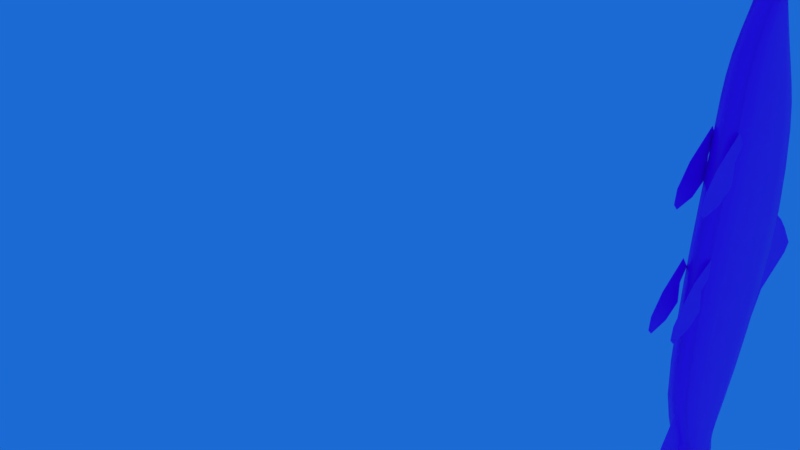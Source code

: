 # Source: fish.blend  (saved by Blender 2.81.16; exported with 4.5.12 LTS)
import bpy
from mathutils import Matrix  # noqa: F401  (used for matrix-valued properties, if any)

bpy.ops.wm.read_factory_settings(use_empty=True)
scene = bpy.context.scene
scene.name = 'Scene'

# ---- collections
col_collection_1 = bpy.data.collections.new('Collection 1'); scene.collection.children.link(col_collection_1)

# ---- images (referenced by path relative to the original .blend; pixels are not part of the script)
import os
ASSET_DIR = os.environ.get("B2B_ASSET_DIR", "")  # directory of the original .blend (textures are referenced by path, not embedded)
HERE = os.path.dirname(os.path.abspath(__file__))  # packed textures are extracted next to this script under _unpacked/

def load_image(name, relpath, width, height, colorspace="sRGB"):
    """Load a texture the original file referenced (path relative to the .blend, or extracted next to this script)."""
    p = next((c for c in (os.path.join(HERE, relpath), os.path.join(ASSET_DIR, relpath)) if relpath and os.path.exists(c)), "")
    if p:
        img = bpy.data.images.load(p, check_existing=True)
        img.name = name
    else:  # same state as the original file: an image datablock whose file is absent (Cycles renders it pink)
        img = bpy.data.images.new(name, width, height)
        img.source = "FILE"
        img.filepath = "//" + (relpath or name)
    img.colorspace_settings.name = colorspace
    return img
img_fish_texture = load_image('fish_texture', 'fish_texture.png', 1024, 1024, 'sRGB')

# ---- materials (node trees are filled in below, after node groups)
mat_material = bpy.data.materials.new('Material')
mat_material.alpha_threshold = 0.0
mat_material.use_transparent_shadow = False
mat_material.roughness = 0.5
mat_material.specular_intensity = 0.05
mat_material.line_color = (0.0, 0.0, 0.0, 1.0)

# ---- material node trees
mat_material.use_nodes = True; mat_material.node_tree.nodes.clear()
_N = mat_material.node_tree.nodes; _L = mat_material.node_tree.links
n0 = _N.new('ShaderNodeOutputMaterial'); n0.name = 'Material Output'; n0.location = (300, 300)
n1 = _N.new('ShaderNodeBsdfPrincipled'); n1.name = 'Principled BSDF'; n1.location = (10, 300)
n1.distribution = 'GGX'
n1.subsurface_method = 'BURLEY'
n1.inputs[3].default_value = 1.45
n1.inputs[27].default_value = (0.0, 0.0, 0.0, 1.0)
n1.inputs[28].default_value = 1.0
n2 = _N.new('ShaderNodeTexImage'); n2.name = 'Image Texture'; n2.location = (-280, 280)
n2.image = img_fish_texture
_L.new(n1.outputs[0], n0.inputs[0])
_L.new(n2.outputs[0], n1.inputs[0])
n0.is_active_output = True

# ---- world
world_world = bpy.data.worlds.new('World'); scene.world = world_world
world_world.color = (0.01098, 0.1444, 0.6619)
world_world.use_sun_shadow = False
world_world.sun_shadow_jitter_overblur = 0.0
world_world.cycles.sampling_method = 'MANUAL'

# ---- cameras
cam_camera = bpy.data.cameras.new('Camera')
cam_camera.clip_end = 100.0
cam_camera.lens = 35.0
cam_camera.sensor_width = 32.0
cam_camera.sensor_height = 18.0
cam_camera.ortho_scale = 7.314
cam_camera.dof.focus_distance = 0.0
cam_camera.dof.aperture_fstop = 128.0

# ---- meshes
me_cube = bpy.data.meshes.new('Cube')
me_cube.from_pydata([(49.65, 24.32, 2.931), (49.65, 22.85, 4.042), (49.65, 21.04, -7.447), (49.65, 20.58, -6.503), (49.65, 25.11, 2.118), (49.65, 21.28, -7.379), (49.65, 23.1, -0.9216), (49.65, 22.01, 0.1275), (49.65, 23.6, -1.201), (49.65, 26.09, 0.897), (49.65, 25.79, 0.3278), (49.96, 14.6, -7.087), (49.96, 16.48, -9.227), (49.96, 15.5, -5.452), (49.96, 16.94, -8.105), (49.96, 13.83, -8.899), (49.96, 14.81, -9.371), (49.96, 13.84, -9.734), (49.96, 14.02, -9.837), (51.37, 13.47, 2.499), (51.37, 15.18, 1.202), (51.32, 15.48, 3.973), (51.32, 15.52, 2.898), (51.19, 14.24, 3.134), (51.19, 15.07, 2.385), (51.37, 12.72, 1.418), (51.37, 14.23, 0.5568), (51.37, 12.65, 0.6801), (51.37, 12.97, 0.3389), (51.52, 14.28, 8.963), (51.52, 16.06, 7.616), (51.52, 15.89, 10.28), (51.52, 16.4, 9.602), (51.52, 15.08, 9.623), (51.52, 15.95, 8.845), (51.52, 13.5, 7.841), (51.52, 15.07, 6.946), (51.52, 13.43, 7.074), (51.52, 13.76, 6.72), (49.56, 16.44, 14.55), (49.56, 19.47, 14.47), (51.46, 18.71, 14.49), (49.56, 18.72, 15.79), (47.65, 18.71, 14.49), (49.56, 15.76, 12.65), (47.3, 20.01, 10.49), (51.7, 16.94, 12.62), (49.56, 20.45, 12.53), (47.41, 19.28, 12.56), (49.56, 22.51, 6.803), (49.56, 15.54, 10.6), (49.56, 21.5, 10.45), (51.82, 17.03, 10.56), (47.3, 20.8, 2.142), (51.82, 17.04, 6.942), (47.3, 20.69, 6.849), (49.56, 15.22, 6.989), (47.3, 20.19, -2.567), (49.56, 14.92, 2.292), (49.56, 22.76, 2.092), (51.82, 16.88, 2.242), (49.56, 20.63, -6.686), (49.56, 15.02, -2.435), (49.56, 21.92, -2.611), (51.82, 16.75, -2.479), (47.23, 19.19, -10.05), (51.82, 17.16, -6.598), (47.3, 19.48, -6.657), (49.56, 16.01, -6.568), (49.56, 15.67, -12.52), (49.56, 16.72, -9.989), (49.56, 20.01, -10.07), (51.89, 17.54, -10.01), (51.75, 17.65, -8.729), (49.56, 19.88, -8.786), (49.56, 16.9, -8.71), (47.36, 19.13, -8.767), (50.97, 15.38, -15.3), (49.56, 21.04, -12.65), (51.3, 17.01, -12.55), (47.81, 19.7, -12.62), (47.81, 17.01, -12.55), (51.3, 19.7, -12.62), (48.15, 21.17, -15.5), (47.36, 17.65, -8.729), (51.75, 19.13, -8.767), (51.89, 19.19, -10.05), (47.3, 17.16, -6.598), (51.82, 19.48, -6.657), (47.23, 17.54, -10.01), (51.82, 20.19, -2.567), (51.82, 20.8, 2.142), (47.3, 16.75, -2.479), (47.3, 17.04, 6.942), (51.82, 20.69, 6.849), (47.3, 16.88, 2.242), (51.82, 20.01, 10.49), (47.41, 16.94, 12.62), (51.7, 19.28, 12.56), (47.3, 17.03, 10.56), (47.65, 17.2, 14.53), (49.56, 17.23, 15.83), (51.46, 17.2, 14.53), (49.56, 22.23, -16.59), (49.56, 22.15, -15.48), (50.97, 21.17, -15.5), (49.56, 20.19, -15.53), (49.56, 14.15, -16.27), (49.56, 14.41, -15.23), (48.15, 15.38, -15.3), (49.56, 16.35, -15.37), (49.56, 18.23, 16.1), (49.56, 17.74, 16.11), (51.34, 17.61, 15.82), (47.78, 18.35, 15.8), (51.34, 18.35, 15.8), (47.78, 17.61, 15.82), (50.98, 16.63, 14.54), (49.56, 16.0, 13.58), (51.58, 18.97, 13.5), (49.56, 16.91, 15.36), (51.37, 18.51, 15.32), (48.13, 16.63, 14.54), (47.75, 18.51, 15.32), (47.53, 18.97, 13.5), (50.98, 19.28, 14.47), (49.56, 19.96, 13.48), (49.56, 19.04, 15.31), (48.13, 19.28, 14.47), (49.56, 15.64, 11.68), (51.79, 19.63, 11.58), (47.33, 19.63, 11.58), (49.56, 20.96, 11.54), (47.95, 16.06, 12.64), (51.16, 16.06, 12.64), (51.16, 20.16, 12.54), (47.95, 20.16, 12.54), (49.56, 15.42, 9.129), (51.82, 20.37, 9.003), (47.3, 20.37, 9.003), (49.56, 22.03, 8.961), (47.86, 21.12, 10.46), (47.86, 15.91, 10.59), (51.25, 15.91, 10.59), (51.25, 21.12, 10.46), (49.56, 15.02, 4.577), (51.82, 20.86, 4.429), (47.3, 20.86, 4.429), (49.56, 22.81, 4.379), (51.25, 22.06, 6.815), (47.86, 22.06, 6.815), (51.25, 15.67, 6.977), (47.86, 15.67, 6.977), (49.56, 14.91, -0.0007529), (51.82, 20.56, -0.1447), (47.3, 20.56, -0.1447), (49.56, 22.44, -0.1926), (47.86, 22.27, 2.105), (47.86, 15.41, 2.28), (51.25, 15.41, 2.28), (51.25, 22.27, 2.105), (49.56, 15.35, -4.72), (51.82, 19.8, -4.834), (47.3, 19.8, -4.834), (49.56, 21.29, -4.872), (47.86, 21.49, -2.6), (47.86, 15.45, -2.446), (51.25, 15.45, -2.446), (51.25, 21.49, -2.6), (49.56, 16.65, -7.918), (51.8, 19.24, -7.984), (47.31, 19.24, -7.984), (49.56, 20.11, -8.006), (51.25, 20.34, -6.679), (47.86, 20.34, -6.679), (51.25, 16.3, -6.575), (47.86, 16.3, -6.575), (49.56, 16.33, -11.0), (51.21, 19.37, -11.08), (47.9, 19.37, -11.08), (49.56, 20.38, -11.11), (47.81, 19.81, -10.07), (47.91, 17.09, -8.715), (51.2, 17.09, -8.715), (51.31, 19.81, -10.07), (47.91, 19.69, -8.781), (47.81, 16.93, -9.994), (51.31, 16.93, -9.994), (51.2, 19.69, -8.781), (51.75, 19.12, -9.343), (49.56, 19.87, -9.362), (49.56, 16.89, -9.286), (47.36, 17.63, -9.305), (49.56, 14.95, -14.08), (51.18, 20.27, -14.24), (47.93, 20.27, -14.24), (49.56, 21.72, -14.26), (48.25, 16.01, -12.53), (50.86, 16.01, -12.53), (50.86, 20.71, -12.65), (48.25, 20.71, -12.65), (51.58, 16.99, 13.55), (51.37, 17.44, 15.35), (47.75, 17.44, 15.35), (47.53, 16.99, 13.55), (51.79, 16.97, 11.65), (47.33, 16.97, 11.65), (51.82, 17.07, 9.087), (47.3, 17.07, 9.087), (51.82, 16.97, 4.528), (47.3, 16.97, 4.528), (51.82, 16.8, -0.04872), (47.3, 16.8, -0.04872), (51.82, 16.83, -4.758), (47.3, 16.83, -4.758), (51.8, 17.51, -7.94), (47.31, 17.51, -7.94), (51.21, 17.35, -11.03), (47.9, 17.35, -11.03), (51.75, 17.63, -9.305), (47.36, 19.12, -9.343), (51.18, 16.4, -14.12), (47.93, 16.4, -14.12), (47.81, 18.36, -12.59), (51.3, 18.36, -12.59), (49.56, 18.31, -14.91), (47.36, 18.39, -8.748), (51.75, 18.39, -8.748), (51.89, 18.37, -10.03), (47.3, 18.32, -6.627), (51.82, 18.32, -6.627), (47.23, 18.37, -10.03), (51.82, 18.47, -2.523), (51.82, 18.84, 2.192), (47.3, 18.47, -2.523), (47.3, 18.86, 6.896), (51.82, 18.86, 6.896), (47.3, 18.84, 2.192), (51.82, 18.52, 10.52), (47.41, 18.11, 12.59), (51.7, 18.11, 12.59), (47.3, 18.52, 10.52), (47.65, 17.96, 14.51), (50.89, 17.32, 15.82), (51.46, 17.96, 14.51), (50.61, 21.96, -16.32), (48.5, 21.96, -16.32), (49.56, 22.32, -16.27), (49.56, 21.61, -16.37), (48.5, 21.9, -15.49), (48.5, 20.43, -15.52), (50.61, 21.9, -15.49), (50.61, 20.43, -15.52), (49.56, 14.12, -15.96), (50.61, 14.46, -16.03), (48.5, 14.46, -16.03), (49.56, 14.8, -16.09), (50.61, 14.65, -15.25), (50.61, 16.11, -15.35), (48.5, 14.65, -15.25), (48.5, 16.11, -15.35), (49.56, 17.48, 16.04), (50.89, 18.26, 16.02), (48.22, 18.26, 16.02), (49.56, 18.47, 16.02), (50.89, 17.7, 16.04), (48.22, 17.7, 16.04), (49.56, 17.99, 16.11), (48.22, 17.32, 15.82), (48.22, 18.63, 15.79), (50.89, 18.63, 15.79), (51.34, 17.98, 15.81), (47.78, 17.98, 15.81), (51.08, 16.25, 13.57), (50.91, 17.04, 15.36), (48.2, 17.04, 15.36), (48.04, 16.25, 13.57), (51.08, 19.71, 13.48), (50.91, 18.9, 15.31), (48.2, 18.9, 15.31), (48.04, 19.71, 13.48), (51.23, 15.97, 11.67), (47.88, 15.97, 11.67), (51.23, 20.63, 11.55), (47.88, 20.63, 11.55), (51.25, 15.83, 9.119), (47.86, 15.83, 9.119), (51.25, 21.61, 8.971), (47.86, 21.61, 8.971), (51.25, 15.51, 4.565), (47.86, 15.51, 4.565), (51.25, 22.32, 4.391), (47.86, 22.32, 4.391), (51.25, 15.39, -0.01274), (47.86, 15.39, -0.01274), (51.25, 21.97, -0.1806), (47.86, 21.97, -0.1806), (51.25, 15.72, -4.73), (47.86, 15.72, -4.73), (51.25, 20.92, -4.862), (47.86, 20.92, -4.862), (51.24, 16.86, -7.923), (47.87, 16.86, -7.923), (51.24, 19.89, -8.001), (47.87, 19.89, -8.001), (50.8, 16.59, -11.01), (48.32, 16.59, -11.01), (50.8, 20.13, -11.1), (48.32, 20.13, -11.1), (47.91, 19.68, -9.358), (47.91, 17.07, -9.291), (51.21, 17.07, -9.291), (51.21, 19.68, -9.358), (50.78, 15.32, -14.09), (48.34, 15.32, -14.09), (50.78, 21.36, -14.26), (48.34, 21.36, -14.26), (51.58, 17.98, 13.53), (51.37, 17.98, 15.33), (47.75, 17.98, 15.33), (47.53, 17.98, 13.53), (51.79, 18.3, 11.61), (47.33, 18.3, 11.61), (51.82, 18.72, 9.045), (47.3, 18.72, 9.045), (51.82, 18.91, 4.478), (47.3, 18.91, 4.478), (51.82, 18.68, -0.09669), (47.3, 18.68, -0.09669), (51.82, 18.32, -4.796), (47.3, 18.32, -4.796), (51.8, 18.38, -7.962), (47.31, 18.38, -7.962), (51.21, 18.36, -11.06), (47.9, 18.36, -11.06), (51.75, 18.38, -9.324), (47.36, 18.38, -9.324), (51.0, 18.34, -14.41), (48.11, 18.34, -14.41), (50.34, 22.13, -16.08), (48.77, 22.13, -16.08), (50.34, 21.38, -16.14), (48.77, 21.38, -16.14), (50.34, 14.33, -15.79), (48.77, 14.33, -15.79), (50.34, 15.06, -15.88), (48.77, 15.06, -15.88), (50.55, 17.49, 15.99), (48.57, 17.49, 15.99), (50.55, 18.46, 15.96), (48.57, 18.46, 15.96), (50.89, 17.99, 16.03), (48.22, 17.99, 16.03), (47.81, 13.47, 2.499), (47.81, 15.18, 1.202), (47.81, 15.02, 3.769), (47.81, 15.52, 3.114), (47.81, 14.24, 3.134), (47.81, 15.07, 2.385), (47.81, 12.72, 1.418), (47.81, 14.23, 0.5568), (47.81, 12.65, 0.6801), (47.81, 12.97, 0.3389), (47.57, 14.28, 8.963), (47.57, 16.06, 7.616), (47.57, 15.89, 10.28), (47.57, 16.4, 9.602), (47.57, 15.08, 9.623), (47.57, 15.95, 8.845), (47.57, 13.5, 7.841), (47.57, 15.07, 6.946), (47.57, 13.43, 7.074), (47.57, 13.76, 6.72)], [], [(6, 7, 3, 2), (6, 2, 5, 8), (0, 6, 8, 4), (0, 1, 7, 6), (4, 8, 10, 9), (11, 12, 14, 13), (12, 11, 15, 16), (16, 15, 17, 18), (23, 24, 22, 21), (19, 20, 24, 23), (20, 19, 25, 26), (26, 25, 27, 28), (33, 34, 32, 31), (29, 30, 34, 33), (30, 29, 35, 36), (36, 35, 37, 38), (39, 118, 273, 117), (39, 117, 274, 120), (39, 120, 275, 122), (39, 122, 276, 118), (40, 125, 277, 126), (40, 126, 280, 128), (40, 128, 279, 127), (40, 127, 278, 125), (41, 244, 317, 119), (41, 119, 277, 125), (41, 125, 278, 121), (41, 121, 318, 244), (42, 270, 278, 127), (42, 127, 279, 269), (42, 269, 350, 264), (42, 264, 349, 270), (43, 242, 319, 123), (43, 123, 279, 128), (43, 128, 280, 124), (43, 124, 320, 242), (44, 134, 273, 118), (44, 118, 276, 133), (44, 133, 282, 129), (44, 129, 281, 134), (45, 241, 322, 131), (45, 131, 284, 141), (45, 141, 288, 139), (45, 139, 324, 241), (46, 240, 317, 201), (46, 201, 273, 134), (46, 134, 281, 205), (46, 205, 321, 240), (47, 136, 280, 126), (47, 126, 277, 135), (47, 135, 283, 132), (47, 132, 284, 136), (48, 239, 320, 124), (48, 124, 280, 136), (48, 136, 284, 131), (48, 131, 322, 239), (49, 150, 288, 140), (49, 140, 287, 149), (49, 149, 291, 148), (49, 148, 292, 150), (50, 143, 281, 129), (50, 129, 282, 142), (50, 142, 286, 137), (50, 137, 285, 143), (51, 141, 284, 132), (51, 132, 283, 144), (51, 144, 287, 140), (51, 140, 288, 141), (52, 238, 321, 205), (52, 205, 281, 143), (52, 143, 285, 207), (52, 207, 323, 238), (53, 237, 326, 147), (53, 147, 292, 157), (53, 157, 296, 155), (53, 155, 328, 237), (54, 236, 323, 207), (54, 207, 285, 151), (54, 151, 289, 209), (54, 209, 325, 236), (55, 235, 324, 139), (55, 139, 288, 150), (55, 150, 292, 147), (55, 147, 326, 235), (56, 151, 285, 137), (56, 137, 286, 152), (56, 152, 290, 145), (56, 145, 289, 151), (57, 234, 328, 155), (57, 155, 296, 165), (57, 165, 300, 163), (57, 163, 330, 234), (58, 159, 289, 145), (58, 145, 290, 158), (58, 158, 294, 153), (58, 153, 293, 159), (59, 157, 292, 148), (59, 148, 291, 160), (59, 160, 295, 156), (59, 156, 296, 157), (60, 233, 325, 209), (60, 209, 289, 159), (60, 159, 293, 211), (60, 211, 327, 233), (61, 174, 300, 164), (61, 164, 299, 173), (61, 173, 303, 172), (61, 172, 304, 174), (62, 167, 293, 153), (62, 153, 294, 166), (62, 166, 298, 161), (62, 161, 297, 167), (63, 165, 296, 156), (63, 156, 295, 168), (63, 168, 299, 164), (63, 164, 300, 165), (64, 232, 327, 211), (64, 211, 293, 167), (64, 167, 297, 213), (64, 213, 329, 232), (65, 231, 336, 220), (65, 220, 309, 181), (65, 181, 308, 179), (65, 179, 334, 231), (66, 230, 329, 213), (66, 213, 297, 175), (66, 175, 301, 215), (66, 215, 331, 230), (67, 229, 330, 163), (67, 163, 300, 174), (67, 174, 304, 171), (67, 171, 332, 229), (68, 175, 297, 161), (68, 161, 298, 176), (68, 176, 302, 169), (68, 169, 301, 175), (69, 198, 305, 177), (69, 177, 306, 197), (69, 197, 314, 193), (69, 193, 313, 198), (70, 187, 311, 191), (70, 191, 310, 186), (70, 186, 306, 177), (70, 177, 305, 187), (71, 181, 309, 190), (71, 190, 312, 184), (71, 184, 307, 180), (71, 180, 308, 181), (72, 228, 335, 219), (72, 219, 311, 187), (72, 187, 305, 217), (72, 217, 333, 228), (73, 227, 331, 215), (73, 215, 301, 183), (73, 183, 311, 219), (73, 219, 335, 227), (74, 185, 304, 172), (74, 172, 303, 188), (74, 188, 312, 190), (74, 190, 309, 185), (75, 183, 301, 169), (75, 169, 302, 182), (75, 182, 310, 191), (75, 191, 311, 183), (76, 226, 332, 171), (76, 171, 304, 185), (76, 185, 309, 220), (76, 220, 336, 226), (77, 258, 337, 221), (77, 221, 313, 257), (77, 257, 343, 254), (77, 254, 345, 258), (78, 200, 308, 180), (78, 180, 307, 199), (78, 199, 315, 196), (78, 196, 316, 200), (79, 224, 333, 217), (79, 217, 305, 198), (79, 198, 313, 221), (79, 221, 337, 224), (80, 223, 334, 179), (80, 179, 308, 200), (80, 200, 316, 195), (80, 195, 338, 223), (81, 197, 306, 218), (81, 218, 334, 223), (81, 223, 338, 222), (81, 222, 314, 197), (82, 199, 307, 178), (82, 178, 333, 224), (82, 224, 337, 194), (82, 194, 315, 199), (83, 250, 338, 195), (83, 195, 316, 249), (83, 249, 340, 246), (83, 246, 342, 250), (84, 182, 302, 216), (84, 216, 332, 226), (84, 226, 336, 192), (84, 192, 310, 182), (85, 188, 303, 170), (85, 170, 331, 227), (85, 227, 335, 189), (85, 189, 312, 188), (86, 184, 312, 189), (86, 189, 335, 228), (86, 228, 333, 178), (86, 178, 307, 184), (87, 176, 298, 214), (87, 214, 330, 229), (87, 229, 332, 216), (87, 216, 302, 176), (88, 173, 299, 162), (88, 162, 329, 230), (88, 230, 331, 170), (88, 170, 303, 173), (89, 186, 310, 192), (89, 192, 336, 231), (89, 231, 334, 218), (89, 218, 306, 186), (90, 168, 295, 154), (90, 154, 327, 232), (90, 232, 329, 162), (90, 162, 299, 168), (91, 160, 291, 146), (91, 146, 325, 233), (91, 233, 327, 154), (91, 154, 295, 160), (92, 166, 294, 212), (92, 212, 328, 234), (92, 234, 330, 214), (92, 214, 298, 166), (93, 152, 286, 208), (93, 208, 324, 235), (93, 235, 326, 210), (93, 210, 290, 152), (94, 149, 287, 138), (94, 138, 323, 236), (94, 236, 325, 146), (94, 146, 291, 149), (95, 158, 290, 210), (95, 210, 326, 237), (95, 237, 328, 212), (95, 212, 294, 158), (96, 144, 283, 130), (96, 130, 321, 238), (96, 238, 323, 138), (96, 138, 287, 144), (97, 133, 276, 204), (97, 204, 320, 239), (97, 239, 322, 206), (97, 206, 282, 133), (98, 135, 277, 119), (98, 119, 317, 240), (98, 240, 321, 130), (98, 130, 283, 135), (99, 142, 282, 206), (99, 206, 322, 241), (99, 241, 324, 208), (99, 208, 286, 142), (100, 122, 275, 203), (100, 203, 319, 242), (100, 242, 320, 204), (100, 204, 276, 122), (101, 268, 275, 120), (101, 120, 274, 243), (101, 243, 347, 261), (101, 261, 348, 268), (102, 117, 273, 201), (102, 201, 317, 244), (102, 244, 318, 202), (102, 202, 274, 117), (103, 247, 339, 245), (103, 245, 341, 248), (103, 248, 342, 246), (103, 246, 340, 247), (104, 249, 316, 196), (104, 196, 315, 251), (104, 251, 339, 247), (104, 247, 340, 249), (105, 251, 315, 194), (105, 194, 337, 252), (105, 252, 341, 245), (105, 245, 339, 251), (106, 252, 337, 225), (106, 225, 338, 250), (106, 250, 342, 248), (106, 248, 341, 252), (107, 256, 345, 254), (107, 254, 343, 253), (107, 253, 344, 255), (107, 255, 346, 256), (108, 257, 313, 193), (108, 193, 314, 259), (108, 259, 344, 253), (108, 253, 343, 257), (109, 259, 314, 222), (109, 222, 338, 260), (109, 260, 346, 255), (109, 255, 344, 259), (110, 260, 338, 225), (110, 225, 337, 258), (110, 258, 345, 256), (110, 256, 346, 260), (111, 267, 351, 262), (111, 262, 349, 264), (111, 264, 350, 263), (111, 263, 352, 267), (112, 261, 347, 265), (112, 265, 351, 267), (112, 267, 352, 266), (112, 266, 348, 261), (113, 243, 274, 202), (113, 202, 318, 271), (113, 271, 351, 265), (113, 265, 347, 243), (114, 269, 279, 123), (114, 123, 319, 272), (114, 272, 352, 263), (114, 263, 350, 269), (115, 271, 318, 121), (115, 121, 278, 270), (115, 270, 349, 262), (115, 262, 351, 271), (116, 272, 319, 203), (116, 203, 275, 268), (116, 268, 348, 266), (116, 266, 352, 272), (357, 358, 356, 355), (353, 354, 358, 357), (354, 353, 359, 360), (360, 359, 361, 362), (367, 368, 366, 365), (363, 364, 368, 367), (364, 363, 369, 370), (370, 369, 371, 372)])
me_cube.polygons.foreach_set('use_smooth', [True] * 336)
_uv = me_cube.uv_layers.new(name='UVMap')
_uv.uv.foreach_set('vector', [0.5142, 0.7515, 0.4901, 0.6782, 0.6475, 0.596, 0.6695, 0.6276, 0.5142, 0.7515, 0.6695, 0.6276, 0.6678, 0.6433, 0.5205, 0.7845, 0.4225, 0.8246, 0.5142, 0.7515, 0.5205, 0.7845, 0.4412, 0.8773, 0.4225, 0.8246, 0.3972, 0.7268, 0.4901, 0.6782, 0.5142, 0.7515, 0.4412, 0.8773, 0.5205, 0.7845, 0.4831, 0.9252, 0.4695, 0.9438, 0.6649, 0.2063, 0.7143, 0.3325, 0.6875, 0.3609, 0.6258, 0.2624, 0.7143, 0.3325, 0.6649, 0.2063, 0.7081, 0.1591, 0.7187, 0.2234, 0.7187, 0.2234, 0.7081, 0.1591, 0.7279, 0.1607, 0.7302, 0.1729, 0.4238, 0.1659, 0.441, 0.2215, 0.4235, 0.249, 0.4083, 0.2157, 0.4393, 0.1162, 0.4688, 0.2305, 0.441, 0.2215, 0.4238, 0.1659, 0.4688, 0.2305, 0.4393, 0.1162, 0.4652, 0.06916, 0.4847, 0.1691, 0.4847, 0.1691, 0.4652, 0.06916, 0.4827, 0.0659, 0.4906, 0.08745, 0.2701, 0.2099, 0.2879, 0.2676, 0.2698, 0.2962, 0.254, 0.2616, 0.2862, 0.1583, 0.3169, 0.277, 0.2879, 0.2676, 0.2701, 0.2099, 0.3169, 0.277, 0.2862, 0.1583, 0.3131, 0.1094, 0.3333, 0.2132, 0.3333, 0.2132, 0.3131, 0.1094, 0.3313, 0.106, 0.3394, 0.1284, 0.153, 0.2905, 0.1761, 0.2635, 0.1761, 0.2796, 0.153, 0.3029, 0.153, 0.2905, 0.153, 0.3029, 0.1335, 0.3283, 0.1335, 0.3196, 0.153, 0.2905, 0.1335, 0.3196, 0.1335, 0.3283, 0.153, 0.3029, 0.153, 0.2905, 0.153, 0.3029, 0.1761, 0.2796, 0.1761, 0.2635, 0.153, 0.4883, 0.153, 0.476, 0.1761, 0.5058, 0.1761, 0.5219, 0.153, 0.4883, 0.1761, 0.5219, 0.1761, 0.5058, 0.153, 0.476, 0.153, 0.4883, 0.153, 0.476, 0.1335, 0.4501, 0.1335, 0.4588, 0.153, 0.4883, 0.1335, 0.4588, 0.1335, 0.4501, 0.153, 0.476, 0.153, 0.4389, 0.153, 0.3894, 0.1761, 0.3927, 0.1761, 0.4573, 0.153, 0.4389, 0.1761, 0.4573, 0.1761, 0.5058, 0.153, 0.476, 0.153, 0.4389, 0.153, 0.476, 0.1335, 0.4501, 0.1335, 0.4241, 0.153, 0.4389, 0.1335, 0.4241, 0.1335, 0.3894, 0.153, 0.3894, 0.1223, 0.4372, 0.1223, 0.4312, 0.1335, 0.4501, 0.1335, 0.4588, 0.1223, 0.4372, 0.1335, 0.4588, 0.1335, 0.4501, 0.1223, 0.4312, 0.1223, 0.4372, 0.1223, 0.4312, 0.1184, 0.4197, 0.117, 0.4202, 0.1223, 0.4372, 0.117, 0.4202, 0.1184, 0.4197, 0.1223, 0.4312, 0.153, 0.4389, 0.153, 0.3894, 0.1335, 0.3894, 0.1335, 0.4241, 0.153, 0.4389, 0.1335, 0.4241, 0.1335, 0.4501, 0.153, 0.476, 0.153, 0.4389, 0.153, 0.476, 0.1761, 0.5058, 0.1761, 0.4573, 0.153, 0.4389, 0.1761, 0.4573, 0.1761, 0.3927, 0.153, 0.3894, 0.1982, 0.2494, 0.1982, 0.2685, 0.1761, 0.2796, 0.1761, 0.2635, 0.1982, 0.2494, 0.1761, 0.2635, 0.1761, 0.2796, 0.1982, 0.2685, 0.1982, 0.2494, 0.1982, 0.2685, 0.2212, 0.2645, 0.2212, 0.2428, 0.1982, 0.2494, 0.2212, 0.2428, 0.2212, 0.2645, 0.1982, 0.2685, 0.2467, 0.5302, 0.2467, 0.4329, 0.2212, 0.4167, 0.2212, 0.5037, 0.2467, 0.5302, 0.2212, 0.5037, 0.2212, 0.5689, 0.2467, 0.6032, 0.2467, 0.5302, 0.2467, 0.6032, 0.2816, 0.6376, 0.2816, 0.5566, 0.2467, 0.5302, 0.2816, 0.5566, 0.2816, 0.4486, 0.2467, 0.4329, 0.1982, 0.326, 0.1982, 0.4026, 0.1761, 0.3927, 0.1761, 0.3281, 0.1982, 0.326, 0.1761, 0.3281, 0.1761, 0.2796, 0.1982, 0.2685, 0.1982, 0.326, 0.1982, 0.2685, 0.2212, 0.2645, 0.2212, 0.3297, 0.1982, 0.326, 0.2212, 0.3297, 0.2212, 0.4167, 0.1982, 0.4026, 0.1982, 0.5557, 0.1982, 0.5366, 0.1761, 0.5058, 0.1761, 0.5219, 0.1982, 0.5557, 0.1761, 0.5219, 0.1761, 0.5058, 0.1982, 0.5366, 0.1982, 0.5557, 0.1982, 0.5366, 0.2212, 0.5689, 0.2212, 0.5907, 0.1982, 0.5557, 0.2212, 0.5907, 0.2212, 0.5689, 0.1982, 0.5366, 0.1982, 0.4792, 0.1982, 0.4026, 0.1761, 0.3927, 0.1761, 0.4573, 0.1982, 0.4792, 0.1761, 0.4573, 0.1761, 0.5058, 0.1982, 0.5366, 0.1982, 0.4792, 0.1982, 0.5366, 0.2212, 0.5689, 0.2212, 0.5037, 0.1982, 0.4792, 0.2212, 0.5037, 0.2212, 0.4167, 0.1982, 0.4026, 0.3322, 0.6999, 0.3322, 0.6701, 0.2816, 0.6376, 0.2816, 0.6646, 0.3322, 0.6999, 0.2816, 0.6646, 0.2816, 0.6376, 0.3322, 0.6701, 0.3322, 0.6999, 0.3322, 0.6701, 0.3893, 0.6913, 0.3893, 0.7231, 0.3322, 0.6999, 0.3893, 0.7231, 0.3893, 0.6913, 0.3322, 0.6701, 0.2467, 0.2382, 0.2467, 0.2626, 0.2212, 0.2645, 0.2212, 0.2428, 0.2467, 0.2382, 0.2212, 0.2428, 0.2212, 0.2645, 0.2467, 0.2626, 0.2467, 0.2382, 0.2467, 0.2626, 0.2816, 0.2597, 0.2816, 0.2327, 0.2467, 0.2382, 0.2816, 0.2327, 0.2816, 0.2597, 0.2467, 0.2626, 0.2467, 0.6276, 0.2467, 0.6032, 0.2212, 0.5689, 0.2212, 0.5907, 0.2467, 0.6276, 0.2212, 0.5907, 0.2212, 0.5689, 0.2467, 0.6032, 0.2467, 0.6276, 0.2467, 0.6032, 0.2816, 0.6376, 0.2816, 0.6646, 0.2467, 0.6276, 0.2816, 0.6646, 0.2816, 0.6376, 0.2467, 0.6032, 0.2467, 0.3356, 0.2467, 0.4329, 0.2212, 0.4167, 0.2212, 0.3297, 0.2467, 0.3356, 0.2212, 0.3297, 0.2212, 0.2645, 0.2467, 0.2626, 0.2467, 0.3356, 0.2467, 0.2626, 0.2816, 0.2597, 0.2816, 0.3407, 0.2467, 0.3356, 0.2816, 0.3407, 0.2816, 0.4486, 0.2467, 0.4329, 0.4433, 0.5957, 0.4433, 0.4676, 0.3893, 0.4687, 0.3893, 0.5959, 0.4433, 0.5957, 0.3893, 0.5959, 0.3893, 0.6913, 0.4433, 0.6918, 0.4433, 0.5957, 0.4433, 0.6918, 0.4974, 0.6761, 0.4974, 0.5839, 0.4433, 0.5957, 0.4974, 0.5839, 0.4974, 0.4609, 0.4433, 0.4676, 0.3322, 0.3423, 0.3322, 0.4615, 0.2816, 0.4486, 0.2816, 0.3407, 0.3322, 0.3423, 0.2816, 0.3407, 0.2816, 0.2597, 0.3322, 0.2528, 0.3322, 0.3423, 0.3322, 0.2528, 0.3893, 0.2461, 0.3893, 0.3415, 0.3322, 0.3423, 0.3893, 0.3415, 0.3893, 0.4687, 0.3322, 0.4615, 0.3322, 0.5807, 0.3322, 0.4615, 0.2816, 0.4486, 0.2816, 0.5566, 0.3322, 0.5807, 0.2816, 0.5566, 0.2816, 0.6376, 0.3322, 0.6701, 0.3322, 0.5807, 0.3322, 0.6701, 0.3893, 0.6913, 0.3893, 0.5959, 0.3322, 0.5807, 0.3893, 0.5959, 0.3893, 0.4687, 0.3322, 0.4615, 0.3322, 0.223, 0.3322, 0.2528, 0.2816, 0.2597, 0.2816, 0.2327, 0.3322, 0.223, 0.2816, 0.2327, 0.2816, 0.2597, 0.3322, 0.2528, 0.3322, 0.223, 0.3322, 0.2528, 0.3893, 0.2461, 0.3893, 0.2143, 0.3322, 0.223, 0.3893, 0.2143, 0.3893, 0.2461, 0.3322, 0.2528, 0.5548, 0.5642, 0.5548, 0.4514, 0.4974, 0.4609, 0.4974, 0.5839, 0.5548, 0.5642, 0.4974, 0.5839, 0.4974, 0.6761, 0.5548, 0.6487, 0.5548, 0.5642, 0.5548, 0.6487, 0.6086, 0.6151, 0.6086, 0.5423, 0.5548, 0.5642, 0.6086, 0.5423, 0.6086, 0.4452, 0.5548, 0.4514, 0.4433, 0.2113, 0.4433, 0.2434, 0.3893, 0.2461, 0.3893, 0.2143, 0.4433, 0.2113, 0.3893, 0.2143, 0.3893, 0.2461, 0.4433, 0.2434, 0.4433, 0.2113, 0.4433, 0.2434, 0.4974, 0.2457, 0.4974, 0.215, 0.4433, 0.2113, 0.4974, 0.215, 0.4974, 0.2457, 0.4433, 0.2434, 0.4433, 0.7239, 0.4433, 0.6918, 0.3893, 0.6913, 0.3893, 0.7231, 0.4433, 0.7239, 0.3893, 0.7231, 0.3893, 0.6913, 0.4433, 0.6918, 0.4433, 0.7239, 0.4433, 0.6918, 0.4974, 0.6761, 0.4974, 0.7069, 0.4433, 0.7239, 0.4974, 0.7069, 0.4974, 0.6761, 0.4433, 0.6918, 0.4433, 0.3395, 0.4433, 0.4676, 0.3893, 0.4687, 0.3893, 0.3415, 0.4433, 0.3395, 0.3893, 0.3415, 0.3893, 0.2461, 0.4433, 0.2434, 0.4433, 0.3395, 0.4433, 0.2434, 0.4974, 0.2457, 0.4974, 0.338, 0.4433, 0.3395, 0.4974, 0.338, 0.4974, 0.4609, 0.4433, 0.4676, 0.6518, 0.5996, 0.6518, 0.5807, 0.6086, 0.6151, 0.6086, 0.6393, 0.6518, 0.5996, 0.6086, 0.6393, 0.6086, 0.6151, 0.6518, 0.5807, 0.6518, 0.5996, 0.6518, 0.5807, 0.6833, 0.5536, 0.6833, 0.5677, 0.6518, 0.5996, 0.6833, 0.5677, 0.6833, 0.5536, 0.6518, 0.5807, 0.5548, 0.2259, 0.5548, 0.2541, 0.4974, 0.2457, 0.4974, 0.215, 0.5548, 0.2259, 0.4974, 0.215, 0.4974, 0.2457, 0.5548, 0.2541, 0.5548, 0.2259, 0.5548, 0.2541, 0.6086, 0.2753, 0.6086, 0.2511, 0.5548, 0.2259, 0.6086, 0.2511, 0.6086, 0.2753, 0.5548, 0.2541, 0.5548, 0.6769, 0.5548, 0.6487, 0.4974, 0.6761, 0.4974, 0.7069, 0.5548, 0.6769, 0.4974, 0.7069, 0.4974, 0.6761, 0.5548, 0.6487, 0.5548, 0.6769, 0.5548, 0.6487, 0.6086, 0.6151, 0.6086, 0.6393, 0.5548, 0.6769, 0.6086, 0.6393, 0.6086, 0.6151, 0.5548, 0.6487, 0.5548, 0.3387, 0.5548, 0.4514, 0.4974, 0.4609, 0.4974, 0.338, 0.5548, 0.3387, 0.4974, 0.338, 0.4974, 0.2457, 0.5548, 0.2541, 0.5548, 0.3387, 0.5548, 0.2541, 0.6086, 0.2753, 0.6086, 0.3481, 0.5548, 0.3387, 0.6086, 0.3481, 0.6086, 0.4452, 0.5548, 0.4514, 0.7321, 0.511, 0.7321, 0.4572, 0.7155, 0.4567, 0.7155, 0.5053, 0.7321, 0.511, 0.7155, 0.5053, 0.7155, 0.5418, 0.7321, 0.5513, 0.7321, 0.511, 0.7321, 0.5513, 0.7563, 0.5742, 0.7563, 0.5246, 0.7321, 0.511, 0.7563, 0.5246, 0.7563, 0.4584, 0.7321, 0.4572, 0.6518, 0.3729, 0.6518, 0.4485, 0.6086, 0.4452, 0.6086, 0.3481, 0.6518, 0.3729, 0.6086, 0.3481, 0.6086, 0.2753, 0.6518, 0.3163, 0.6518, 0.3729, 0.6518, 0.3163, 0.6833, 0.3555, 0.6833, 0.3979, 0.6518, 0.3729, 0.6833, 0.3979, 0.6833, 0.4545, 0.6518, 0.4485, 0.6518, 0.524, 0.6518, 0.4485, 0.6086, 0.4452, 0.6086, 0.5423, 0.6518, 0.524, 0.6086, 0.5423, 0.6086, 0.6151, 0.6518, 0.5807, 0.6518, 0.524, 0.6518, 0.5807, 0.6833, 0.5536, 0.6833, 0.5111, 0.6518, 0.524, 0.6833, 0.5111, 0.6833, 0.4545, 0.6518, 0.4485, 0.6518, 0.2974, 0.6518, 0.3163, 0.6086, 0.2753, 0.6086, 0.2511, 0.6518, 0.2974, 0.6086, 0.2511, 0.6086, 0.2753, 0.6518, 0.3163, 0.6518, 0.2974, 0.6518, 0.3163, 0.6833, 0.3555, 0.6833, 0.3413, 0.6518, 0.2974, 0.6833, 0.3413, 0.6833, 0.3555, 0.6518, 0.3163, 0.7925, 0.2852, 0.7925, 0.3071, 0.7563, 0.3426, 0.7563, 0.3261, 0.7925, 0.2852, 0.7563, 0.3261, 0.7563, 0.3426, 0.7925, 0.3071, 0.7925, 0.2852, 0.7925, 0.3071, 0.8298, 0.2646, 0.8297, 0.2409, 0.7925, 0.2852, 0.8297, 0.2409, 0.8298, 0.2646, 0.7925, 0.3071, 0.7321, 0.3495, 0.7321, 0.363, 0.7155, 0.3715, 0.7155, 0.3593, 0.7321, 0.3495, 0.7155, 0.3593, 0.7155, 0.3715, 0.7321, 0.363, 0.7321, 0.3495, 0.7321, 0.363, 0.7563, 0.3426, 0.7563, 0.3261, 0.7321, 0.3495, 0.7563, 0.3261, 0.7563, 0.3426, 0.7321, 0.363, 0.7321, 0.5648, 0.7321, 0.5513, 0.7155, 0.5418, 0.7155, 0.554, 0.7321, 0.5648, 0.7155, 0.554, 0.7155, 0.5418, 0.7321, 0.5513, 0.7321, 0.5648, 0.7321, 0.5513, 0.7563, 0.5742, 0.7563, 0.5907, 0.7321, 0.5648, 0.7563, 0.5907, 0.7563, 0.5742, 0.7321, 0.5513, 0.7321, 0.4033, 0.7321, 0.4572, 0.7155, 0.4567, 0.7155, 0.408, 0.7321, 0.4033, 0.7155, 0.408, 0.7155, 0.3715, 0.7321, 0.363, 0.7321, 0.4033, 0.7321, 0.363, 0.7563, 0.3426, 0.7563, 0.3922, 0.7321, 0.4033, 0.7563, 0.3922, 0.7563, 0.4584, 0.7321, 0.4572, 0.7018, 0.4079, 0.7018, 0.4565, 0.6833, 0.4545, 0.6833, 0.3979, 0.7018, 0.4079, 0.6833, 0.3979, 0.6833, 0.3555, 0.7018, 0.3714, 0.7018, 0.4079, 0.7018, 0.3714, 0.7155, 0.3715, 0.7155, 0.408, 0.7018, 0.4079, 0.7155, 0.408, 0.7155, 0.4567, 0.7018, 0.4565, 0.7018, 0.5538, 0.7018, 0.5416, 0.6833, 0.5536, 0.6833, 0.5677, 0.7018, 0.5538, 0.6833, 0.5677, 0.6833, 0.5536, 0.7018, 0.5416, 0.7018, 0.5538, 0.7018, 0.5416, 0.7155, 0.5418, 0.7155, 0.554, 0.7018, 0.5538, 0.7155, 0.554, 0.7155, 0.5418, 0.7018, 0.5416, 0.7018, 0.3593, 0.7018, 0.3714, 0.6833, 0.3555, 0.6833, 0.3413, 0.7018, 0.3593, 0.6833, 0.3413, 0.6833, 0.3555, 0.7018, 0.3714, 0.7018, 0.3593, 0.7018, 0.3714, 0.7155, 0.3715, 0.7155, 0.3593, 0.7018, 0.3593, 0.7155, 0.3593, 0.7155, 0.3715, 0.7018, 0.3714, 0.7018, 0.5051, 0.7018, 0.4565, 0.6833, 0.4545, 0.6833, 0.5111, 0.7018, 0.5051, 0.6833, 0.5111, 0.6833, 0.5536, 0.7018, 0.5416, 0.7018, 0.5051, 0.7018, 0.5416, 0.7155, 0.5418, 0.7155, 0.5053, 0.7018, 0.5051, 0.7155, 0.5053, 0.7155, 0.4567, 0.7018, 0.4565, 0.8583, 0.2709, 0.8591, 0.3185, 0.8355, 0.4626, 0.83, 0.3358, 0.8583, 0.2709, 0.83, 0.3358, 0.8298, 0.2646, 0.8575, 0.2233, 0.8583, 0.2709, 0.8575, 0.2233, 0.8707, 0.2031, 0.8761, 0.2117, 0.8583, 0.2709, 0.8761, 0.2117, 0.8723, 0.2511, 0.8591, 0.3185, 0.7925, 0.6365, 0.7925, 0.6146, 0.7563, 0.5742, 0.7563, 0.5907, 0.7925, 0.6365, 0.7563, 0.5907, 0.7563, 0.5742, 0.7925, 0.6146, 0.7925, 0.6365, 0.7925, 0.6146, 0.8301, 0.6598, 0.83, 0.6836, 0.7925, 0.6365, 0.83, 0.6836, 0.8301, 0.6598, 0.7925, 0.6146, 0.7925, 0.373, 0.7925, 0.4608, 0.7563, 0.4584, 0.7563, 0.3922, 0.7925, 0.373, 0.7563, 0.3922, 0.7563, 0.3426, 0.7925, 0.3071, 0.7925, 0.373, 0.7925, 0.3071, 0.8298, 0.2646, 0.83, 0.3358, 0.7925, 0.373, 0.83, 0.3358, 0.8355, 0.4626, 0.7925, 0.4608, 0.7925, 0.5487, 0.7925, 0.4608, 0.7563, 0.4584, 0.7563, 0.5246, 0.7925, 0.5487, 0.7563, 0.5246, 0.7563, 0.5742, 0.7925, 0.6146, 0.7925, 0.5487, 0.7925, 0.6146, 0.8301, 0.6598, 0.8303, 0.5885, 0.7925, 0.5487, 0.8303, 0.5885, 0.8355, 0.4626, 0.7925, 0.4608, 0.7925, 0.373, 0.7925, 0.3071, 0.7563, 0.3426, 0.7563, 0.3922, 0.7925, 0.373, 0.7563, 0.3922, 0.7563, 0.4584, 0.7925, 0.4608, 0.7925, 0.373, 0.7925, 0.4608, 0.8355, 0.4626, 0.83, 0.3358, 0.7925, 0.373, 0.83, 0.3358, 0.8298, 0.2646, 0.7925, 0.3071, 0.7925, 0.5487, 0.7925, 0.6146, 0.7563, 0.5742, 0.7563, 0.5246, 0.7925, 0.5487, 0.7563, 0.5246, 0.7563, 0.4584, 0.7925, 0.4608, 0.7925, 0.5487, 0.7925, 0.4608, 0.8355, 0.4626, 0.8303, 0.5885, 0.7925, 0.5487, 0.8303, 0.5885, 0.8301, 0.6598, 0.7925, 0.6146, 0.8597, 0.6493, 0.8605, 0.6012, 0.8355, 0.4626, 0.8303, 0.5885, 0.8597, 0.6493, 0.8303, 0.5885, 0.8301, 0.6598, 0.8588, 0.6973, 0.8597, 0.6493, 0.8588, 0.6973, 0.8727, 0.7133, 0.8785, 0.7027, 0.8597, 0.6493, 0.8785, 0.7027, 0.8745, 0.6644, 0.8605, 0.6012, 0.7018, 0.4079, 0.7018, 0.3714, 0.6833, 0.3555, 0.6833, 0.3979, 0.7018, 0.4079, 0.6833, 0.3979, 0.6833, 0.4545, 0.7018, 0.4565, 0.7018, 0.4079, 0.7018, 0.4565, 0.7155, 0.4567, 0.7155, 0.408, 0.7018, 0.4079, 0.7155, 0.408, 0.7155, 0.3715, 0.7018, 0.3714, 0.7018, 0.5051, 0.7018, 0.5416, 0.6833, 0.5536, 0.6833, 0.5111, 0.7018, 0.5051, 0.6833, 0.5111, 0.6833, 0.4545, 0.7018, 0.4565, 0.7018, 0.5051, 0.7018, 0.4565, 0.7155, 0.4567, 0.7155, 0.5053, 0.7018, 0.5051, 0.7155, 0.5053, 0.7155, 0.5418, 0.7018, 0.5416, 0.7321, 0.511, 0.7321, 0.5513, 0.7155, 0.5418, 0.7155, 0.5053, 0.7321, 0.511, 0.7155, 0.5053, 0.7155, 0.4567, 0.7321, 0.4572, 0.7321, 0.511, 0.7321, 0.4572, 0.7563, 0.4584, 0.7563, 0.5246, 0.7321, 0.511, 0.7563, 0.5246, 0.7563, 0.5742, 0.7321, 0.5513, 0.6518, 0.3729, 0.6518, 0.3163, 0.6086, 0.2753, 0.6086, 0.3481, 0.6518, 0.3729, 0.6086, 0.3481, 0.6086, 0.4452, 0.6518, 0.4485, 0.6518, 0.3729, 0.6518, 0.4485, 0.6833, 0.4545, 0.6833, 0.3979, 0.6518, 0.3729, 0.6833, 0.3979, 0.6833, 0.3555, 0.6518, 0.3163, 0.6518, 0.524, 0.6518, 0.5807, 0.6086, 0.6151, 0.6086, 0.5423, 0.6518, 0.524, 0.6086, 0.5423, 0.6086, 0.4452, 0.6518, 0.4485, 0.6518, 0.524, 0.6518, 0.4485, 0.6833, 0.4545, 0.6833, 0.5111, 0.6518, 0.524, 0.6833, 0.5111, 0.6833, 0.5536, 0.6518, 0.5807, 0.7321, 0.4033, 0.7321, 0.363, 0.7155, 0.3715, 0.7155, 0.408, 0.7321, 0.4033, 0.7155, 0.408, 0.7155, 0.4567, 0.7321, 0.4572, 0.7321, 0.4033, 0.7321, 0.4572, 0.7563, 0.4584, 0.7563, 0.3922, 0.7321, 0.4033, 0.7563, 0.3922, 0.7563, 0.3426, 0.7321, 0.363, 0.5548, 0.5642, 0.5548, 0.6487, 0.4974, 0.6761, 0.4974, 0.5839, 0.5548, 0.5642, 0.4974, 0.5839, 0.4974, 0.4609, 0.5548, 0.4514, 0.5548, 0.5642, 0.5548, 0.4514, 0.6086, 0.4452, 0.6086, 0.5423, 0.5548, 0.5642, 0.6086, 0.5423, 0.6086, 0.6151, 0.5548, 0.6487, 0.4433, 0.5957, 0.4433, 0.6918, 0.3893, 0.6913, 0.3893, 0.5959, 0.4433, 0.5957, 0.3893, 0.5959, 0.3893, 0.4687, 0.4433, 0.4676, 0.4433, 0.5957, 0.4433, 0.4676, 0.4974, 0.4609, 0.4974, 0.5839, 0.4433, 0.5957, 0.4974, 0.5839, 0.4974, 0.6761, 0.4433, 0.6918, 0.5548, 0.3387, 0.5548, 0.2541, 0.4974, 0.2457, 0.4974, 0.338, 0.5548, 0.3387, 0.4974, 0.338, 0.4974, 0.4609, 0.5548, 0.4514, 0.5548, 0.3387, 0.5548, 0.4514, 0.6086, 0.4452, 0.6086, 0.3481, 0.5548, 0.3387, 0.6086, 0.3481, 0.6086, 0.2753, 0.5548, 0.2541, 0.3322, 0.3423, 0.3322, 0.2528, 0.2816, 0.2597, 0.2816, 0.3407, 0.3322, 0.3423, 0.2816, 0.3407, 0.2816, 0.4486, 0.3322, 0.4615, 0.3322, 0.3423, 0.3322, 0.4615, 0.3893, 0.4687, 0.3893, 0.3415, 0.3322, 0.3423, 0.3893, 0.3415, 0.3893, 0.2461, 0.3322, 0.2528, 0.3322, 0.5807, 0.3322, 0.6701, 0.2816, 0.6376, 0.2816, 0.5566, 0.3322, 0.5807, 0.2816, 0.5566, 0.2816, 0.4486, 0.3322, 0.4615, 0.3322, 0.5807, 0.3322, 0.4615, 0.3893, 0.4687, 0.3893, 0.5959, 0.3322, 0.5807, 0.3893, 0.5959, 0.3893, 0.6913, 0.3322, 0.6701, 0.4433, 0.3395, 0.4433, 0.2434, 0.3893, 0.2461, 0.3893, 0.3415, 0.4433, 0.3395, 0.3893, 0.3415, 0.3893, 0.4687, 0.4433, 0.4676, 0.4433, 0.3395, 0.4433, 0.4676, 0.4974, 0.4609, 0.4974, 0.338, 0.4433, 0.3395, 0.4974, 0.338, 0.4974, 0.2457, 0.4433, 0.2434, 0.2467, 0.5302, 0.2467, 0.6032, 0.2212, 0.5689, 0.2212, 0.5037, 0.2467, 0.5302, 0.2212, 0.5037, 0.2212, 0.4167, 0.2467, 0.4329, 0.2467, 0.5302, 0.2467, 0.4329, 0.2816, 0.4486, 0.2816, 0.5566, 0.2467, 0.5302, 0.2816, 0.5566, 0.2816, 0.6376, 0.2467, 0.6032, 0.1982, 0.326, 0.1982, 0.2685, 0.1761, 0.2796, 0.1761, 0.3281, 0.1982, 0.326, 0.1761, 0.3281, 0.1761, 0.3927, 0.1982, 0.4026, 0.1982, 0.326, 0.1982, 0.4026, 0.2212, 0.4167, 0.2212, 0.3297, 0.1982, 0.326, 0.2212, 0.3297, 0.2212, 0.2645, 0.1982, 0.2685, 0.1982, 0.4792, 0.1982, 0.5366, 0.1761, 0.5058, 0.1761, 0.4573, 0.1982, 0.4792, 0.1761, 0.4573, 0.1761, 0.3927, 0.1982, 0.4026, 0.1982, 0.4792, 0.1982, 0.4026, 0.2212, 0.4167, 0.2212, 0.5037, 0.1982, 0.4792, 0.2212, 0.5037, 0.2212, 0.5689, 0.1982, 0.5366, 0.2467, 0.3356, 0.2467, 0.2626, 0.2212, 0.2645, 0.2212, 0.3297, 0.2467, 0.3356, 0.2212, 0.3297, 0.2212, 0.4167, 0.2467, 0.4329, 0.2467, 0.3356, 0.2467, 0.4329, 0.2816, 0.4486, 0.2816, 0.3407, 0.2467, 0.3356, 0.2816, 0.3407, 0.2816, 0.2597, 0.2467, 0.2626, 0.153, 0.34, 0.153, 0.3029, 0.1335, 0.3283, 0.1335, 0.3545, 0.153, 0.34, 0.1335, 0.3545, 0.1335, 0.3894, 0.153, 0.3894, 0.153, 0.34, 0.153, 0.3894, 0.1761, 0.3927, 0.1761, 0.3281, 0.153, 0.34, 0.1761, 0.3281, 0.1761, 0.2796, 0.153, 0.3029, 0.1223, 0.3397, 0.1223, 0.3459, 0.1335, 0.3283, 0.1335, 0.3196, 0.1223, 0.3397, 0.1335, 0.3196, 0.1335, 0.3283, 0.1223, 0.3459, 0.1223, 0.3397, 0.1223, 0.3459, 0.1184, 0.3568, 0.117, 0.3557, 0.1223, 0.3397, 0.117, 0.3557, 0.1184, 0.3568, 0.1223, 0.3459, 0.153, 0.34, 0.153, 0.3029, 0.1761, 0.2796, 0.1761, 0.3281, 0.153, 0.34, 0.1761, 0.3281, 0.1761, 0.3927, 0.153, 0.3894, 0.153, 0.34, 0.153, 0.3894, 0.1335, 0.3894, 0.1335, 0.3545, 0.153, 0.34, 0.1335, 0.3545, 0.1335, 0.3283, 0.153, 0.3029, 0.8848, 0.7205, 0.877, 0.7257, 0.8727, 0.7133, 0.8785, 0.7027, 0.8848, 0.7205, 0.8785, 0.7027, 0.8745, 0.6644, 0.88, 0.6797, 0.8848, 0.7205, 0.88, 0.6797, 0.8745, 0.6644, 0.8785, 0.7027, 0.8848, 0.7205, 0.8785, 0.7027, 0.8727, 0.7133, 0.877, 0.7257, 0.8585, 0.7133, 0.8588, 0.6973, 0.8301, 0.6598, 0.83, 0.6836, 0.8585, 0.7133, 0.83, 0.6836, 0.8301, 0.6598, 0.8588, 0.6973, 0.8585, 0.7133, 0.8588, 0.6973, 0.8727, 0.7133, 0.877, 0.7257, 0.8585, 0.7133, 0.877, 0.7257, 0.8727, 0.7133, 0.8588, 0.6973, 0.8597, 0.6493, 0.8588, 0.6973, 0.8301, 0.6598, 0.8303, 0.5885, 0.8597, 0.6493, 0.8303, 0.5885, 0.8355, 0.4626, 0.8605, 0.6012, 0.8597, 0.6493, 0.8605, 0.6012, 0.8745, 0.6644, 0.8785, 0.7027, 0.8597, 0.6493, 0.8785, 0.7027, 0.8727, 0.7133, 0.8588, 0.6973, 0.8608, 0.5852, 0.8605, 0.6012, 0.8355, 0.4626, 0.8473, 0.4618, 0.8608, 0.5852, 0.8473, 0.4618, 0.8355, 0.4626, 0.8605, 0.6012, 0.8608, 0.5852, 0.8605, 0.6012, 0.8745, 0.6644, 0.88, 0.6797, 0.8608, 0.5852, 0.88, 0.6797, 0.8745, 0.6644, 0.8605, 0.6012, 0.882, 0.192, 0.8774, 0.234, 0.8723, 0.2511, 0.8761, 0.2117, 0.882, 0.192, 0.8761, 0.2117, 0.8707, 0.2031, 0.8748, 0.1895, 0.882, 0.192, 0.8748, 0.1895, 0.8707, 0.2031, 0.8761, 0.2117, 0.882, 0.192, 0.8761, 0.2117, 0.8723, 0.2511, 0.8774, 0.234, 0.8572, 0.2074, 0.8575, 0.2233, 0.8298, 0.2646, 0.8297, 0.2409, 0.8572, 0.2074, 0.8297, 0.2409, 0.8298, 0.2646, 0.8575, 0.2233, 0.8572, 0.2074, 0.8575, 0.2233, 0.8707, 0.2031, 0.8748, 0.1895, 0.8572, 0.2074, 0.8748, 0.1895, 0.8707, 0.2031, 0.8575, 0.2233, 0.8583, 0.2709, 0.8575, 0.2233, 0.8298, 0.2646, 0.83, 0.3358, 0.8583, 0.2709, 0.83, 0.3358, 0.8355, 0.4626, 0.8591, 0.3185, 0.8583, 0.2709, 0.8591, 0.3185, 0.8723, 0.2511, 0.8761, 0.2117, 0.8583, 0.2709, 0.8761, 0.2117, 0.8707, 0.2031, 0.8575, 0.2233, 0.8594, 0.3343, 0.8591, 0.3185, 0.8355, 0.4626, 0.8473, 0.4618, 0.8594, 0.3343, 0.8473, 0.4618, 0.8355, 0.4626, 0.8591, 0.3185, 0.8594, 0.3343, 0.8591, 0.3185, 0.8723, 0.2511, 0.8774, 0.234, 0.8594, 0.3343, 0.8774, 0.234, 0.8723, 0.2511, 0.8591, 0.3185, 0.1153, 0.4045, 0.1153, 0.3889, 0.117, 0.389, 0.117, 0.4067, 0.1153, 0.4045, 0.117, 0.4067, 0.1184, 0.4197, 0.117, 0.4202, 0.1153, 0.4045, 0.117, 0.4202, 0.1184, 0.4197, 0.117, 0.4067, 0.1153, 0.4045, 0.117, 0.4067, 0.117, 0.389, 0.1153, 0.3889, 0.1153, 0.3724, 0.117, 0.3557, 0.1184, 0.3568, 0.117, 0.3704, 0.1153, 0.3724, 0.117, 0.3704, 0.117, 0.389, 0.1153, 0.3889, 0.1153, 0.3724, 0.1153, 0.3889, 0.117, 0.389, 0.117, 0.3704, 0.1153, 0.3724, 0.117, 0.3704, 0.1184, 0.3568, 0.117, 0.3557, 0.1223, 0.3646, 0.1223, 0.3459, 0.1335, 0.3283, 0.1335, 0.3545, 0.1223, 0.3646, 0.1335, 0.3545, 0.1335, 0.3894, 0.1223, 0.3892, 0.1223, 0.3646, 0.1223, 0.3892, 0.117, 0.389, 0.117, 0.3704, 0.1223, 0.3646, 0.117, 0.3704, 0.1184, 0.3568, 0.1223, 0.3459, 0.1223, 0.4133, 0.1223, 0.4312, 0.1335, 0.4501, 0.1335, 0.4241, 0.1223, 0.4133, 0.1335, 0.4241, 0.1335, 0.3894, 0.1223, 0.3892, 0.1223, 0.4133, 0.1223, 0.3892, 0.117, 0.389, 0.117, 0.4067, 0.1223, 0.4133, 0.117, 0.4067, 0.1184, 0.4197, 0.1223, 0.4312, 0.1223, 0.4133, 0.1223, 0.3892, 0.1335, 0.3894, 0.1335, 0.4241, 0.1223, 0.4133, 0.1335, 0.4241, 0.1335, 0.4501, 0.1223, 0.4312, 0.1223, 0.4133, 0.1223, 0.4312, 0.1184, 0.4197, 0.117, 0.4067, 0.1223, 0.4133, 0.117, 0.4067, 0.117, 0.389, 0.1223, 0.3892, 0.1223, 0.3646, 0.1223, 0.3892, 0.1335, 0.3894, 0.1335, 0.3545, 0.1223, 0.3646, 0.1335, 0.3545, 0.1335, 0.3283, 0.1223, 0.3459, 0.1223, 0.3646, 0.1223, 0.3459, 0.1184, 0.3568, 0.117, 0.3704, 0.1223, 0.3646, 0.117, 0.3704, 0.117, 0.389, 0.1223, 0.3892, 0.4238, 0.1659, 0.441, 0.2215, 0.4235, 0.249, 0.4083, 0.2157, 0.4393, 0.1162, 0.4688, 0.2305, 0.441, 0.2215, 0.4238, 0.1659, 0.4688, 0.2305, 0.4393, 0.1162, 0.4652, 0.06916, 0.4847, 0.1691, 0.4847, 0.1691, 0.4652, 0.06916, 0.4827, 0.0659, 0.4906, 0.08745, 0.2701, 0.2099, 0.2879, 0.2676, 0.2698, 0.2962, 0.254, 0.2616, 0.2862, 0.1583, 0.3169, 0.277, 0.2879, 0.2676, 0.2701, 0.2099, 0.3169, 0.277, 0.2862, 0.1583, 0.3131, 0.1094, 0.3333, 0.2132, 0.3333, 0.2132, 0.3131, 0.1094, 0.3313, 0.106, 0.3394, 0.1284])
me_cube.materials.append(mat_material)
me_cube.use_remesh_preserve_volume = False
me_cube.use_remesh_preserve_attributes = False
me_cube.use_mirror_vertex_groups = False
me_cube.update()

# ---- objects
ob_fish = bpy.data.objects.new('fish', me_cube)
ob_camera = bpy.data.objects.new('Camera', cam_camera)

# ---- transforms, parenting, visibility, modifiers, constraints
ob_fish.location = (-2.59, -2.949, -0.1054)
ob_fish.scale = (0.05222, 0.1553, 0.1553)
ob_fish.lock_rotations_4d = False
ob_fish.empty_display_type = 'ARROWS'
ob_fish.lineart.crease_threshold = 0.0
ob_camera.location = (2.641, -6.114, 3.622)
ob_camera.rotation_euler = (1.109, 0.0, 0.8149)
ob_camera.lock_rotations_4d = False
ob_camera.empty_display_type = 'ARROWS'
ob_camera.color = (0.0, 0.0, 0.0, 0.0)
ob_camera.display_type = 'WIRE'
ob_camera.lineart.crease_threshold = 0.0

# ---- collection membership
col_collection_1.objects.link(ob_fish)
col_collection_1.objects.link(ob_camera)

# ---- scene / render settings (as saved in the file)
scene.camera = ob_camera
scene.frame_start = 1; scene.frame_end = 250; scene.frame_set(1)
scene.render.engine = 'BLENDER_EEVEE_NEXT'
scene.render.image_settings.color_depth = '16'
scene.render.resolution_percentage = 50
scene.render.dither_intensity = 0.0
scene.cycles.use_denoising = False
scene.cycles.samples = 128
scene.cycles.sampling_pattern = 'TABULATED_SOBOL'
scene.cycles.light_sampling_threshold = 0.0
scene.cycles.use_adaptive_sampling = False
scene.cycles.use_light_tree = False
scene.cycles.blur_glossy = 0.0
scene.cycles.sample_clamp_indirect = 0.0
scene.view_settings.view_transform = 'Standard'
bpy.context.view_layer.update()
